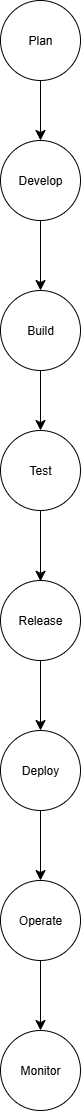

The diagram above was exported from draw.io. Its source (the exported page's mxGraphModel, read from the mxfile embedded in the PNG):
<mxGraphModel dx="529" dy="626" grid="1" gridSize="10" guides="1" tooltips="1" connect="1" arrows="1" fold="1" page="1" pageScale="1" pageWidth="850" pageHeight="1100" math="0" shadow="0">
  <root>
    <mxCell id="0" />
    <mxCell id="1" parent="0" />
    <mxCell id="_uy22Y1SxusHONzn062m-1" value="Plan" style="ellipse;whiteSpace=wrap;html=1;aspect=fixed;" vertex="1" parent="1">
      <mxGeometry x="220" y="20" width="80" height="80" as="geometry" />
    </mxCell>
    <mxCell id="_uy22Y1SxusHONzn062m-2" value="" style="endArrow=classic;html=1;rounded=0;fontSize=12;startSize=8;endSize=8;curved=1;" edge="1" parent="1">
      <mxGeometry width="50" height="50" relative="1" as="geometry">
        <mxPoint x="260" y="100" as="sourcePoint" />
        <mxPoint x="260" y="160" as="targetPoint" />
      </mxGeometry>
    </mxCell>
    <mxCell id="_uy22Y1SxusHONzn062m-3" value="Develop" style="ellipse;whiteSpace=wrap;html=1;aspect=fixed;" vertex="1" parent="1">
      <mxGeometry x="220" y="160" width="80" height="80" as="geometry" />
    </mxCell>
    <mxCell id="_uy22Y1SxusHONzn062m-4" value="" style="endArrow=classic;html=1;rounded=0;fontSize=12;startSize=8;endSize=8;curved=1;" edge="1" parent="1">
      <mxGeometry width="50" height="50" relative="1" as="geometry">
        <mxPoint x="260" y="240" as="sourcePoint" />
        <mxPoint x="260" y="310" as="targetPoint" />
      </mxGeometry>
    </mxCell>
    <mxCell id="_uy22Y1SxusHONzn062m-5" value="Build" style="ellipse;whiteSpace=wrap;html=1;aspect=fixed;" vertex="1" parent="1">
      <mxGeometry x="220" y="310" width="80" height="80" as="geometry" />
    </mxCell>
    <mxCell id="_uy22Y1SxusHONzn062m-6" value="" style="endArrow=classic;html=1;rounded=0;fontSize=12;startSize=8;endSize=8;curved=1;" edge="1" parent="1" target="_uy22Y1SxusHONzn062m-7">
      <mxGeometry width="50" height="50" relative="1" as="geometry">
        <mxPoint x="260" y="390" as="sourcePoint" />
        <mxPoint x="260" y="470" as="targetPoint" />
      </mxGeometry>
    </mxCell>
    <mxCell id="_uy22Y1SxusHONzn062m-7" value="Test" style="ellipse;whiteSpace=wrap;html=1;aspect=fixed;" vertex="1" parent="1">
      <mxGeometry x="220" y="450" width="80" height="80" as="geometry" />
    </mxCell>
    <mxCell id="_uy22Y1SxusHONzn062m-8" value="" style="endArrow=classic;html=1;rounded=0;fontSize=12;startSize=8;endSize=8;curved=1;" edge="1" parent="1">
      <mxGeometry width="50" height="50" relative="1" as="geometry">
        <mxPoint x="260" y="530" as="sourcePoint" />
        <mxPoint x="260" y="600.7999877929688" as="targetPoint" />
      </mxGeometry>
    </mxCell>
    <mxCell id="_uy22Y1SxusHONzn062m-9" value="Release" style="ellipse;whiteSpace=wrap;html=1;aspect=fixed;" vertex="1" parent="1">
      <mxGeometry x="220" y="600" width="80" height="80" as="geometry" />
    </mxCell>
    <mxCell id="_uy22Y1SxusHONzn062m-10" value="" style="endArrow=classic;html=1;rounded=0;fontSize=12;startSize=8;endSize=8;curved=1;" edge="1" parent="1" target="_uy22Y1SxusHONzn062m-11">
      <mxGeometry width="50" height="50" relative="1" as="geometry">
        <mxPoint x="260" y="680" as="sourcePoint" />
        <mxPoint x="260" y="760" as="targetPoint" />
      </mxGeometry>
    </mxCell>
    <mxCell id="_uy22Y1SxusHONzn062m-11" value="Deploy" style="ellipse;whiteSpace=wrap;html=1;aspect=fixed;" vertex="1" parent="1">
      <mxGeometry x="220" y="750" width="80" height="80" as="geometry" />
    </mxCell>
    <mxCell id="_uy22Y1SxusHONzn062m-13" value="" style="endArrow=classic;html=1;rounded=0;fontSize=12;startSize=8;endSize=8;curved=1;" edge="1" parent="1" target="_uy22Y1SxusHONzn062m-14">
      <mxGeometry width="50" height="50" relative="1" as="geometry">
        <mxPoint x="260" y="830" as="sourcePoint" />
        <mxPoint x="260" y="910" as="targetPoint" />
      </mxGeometry>
    </mxCell>
    <mxCell id="_uy22Y1SxusHONzn062m-14" value="Operate" style="ellipse;whiteSpace=wrap;html=1;aspect=fixed;" vertex="1" parent="1">
      <mxGeometry x="220" y="900" width="80" height="80" as="geometry" />
    </mxCell>
    <mxCell id="_uy22Y1SxusHONzn062m-15" value="" style="endArrow=classic;html=1;rounded=0;fontSize=12;startSize=8;endSize=8;curved=1;" edge="1" parent="1" target="_uy22Y1SxusHONzn062m-16">
      <mxGeometry width="50" height="50" relative="1" as="geometry">
        <mxPoint x="260" y="980" as="sourcePoint" />
        <mxPoint x="260" y="1070" as="targetPoint" />
      </mxGeometry>
    </mxCell>
    <mxCell id="_uy22Y1SxusHONzn062m-16" value="Monitor" style="ellipse;whiteSpace=wrap;html=1;aspect=fixed;" vertex="1" parent="1">
      <mxGeometry x="220" y="1050" width="80" height="80" as="geometry" />
    </mxCell>
  </root>
</mxGraphModel>